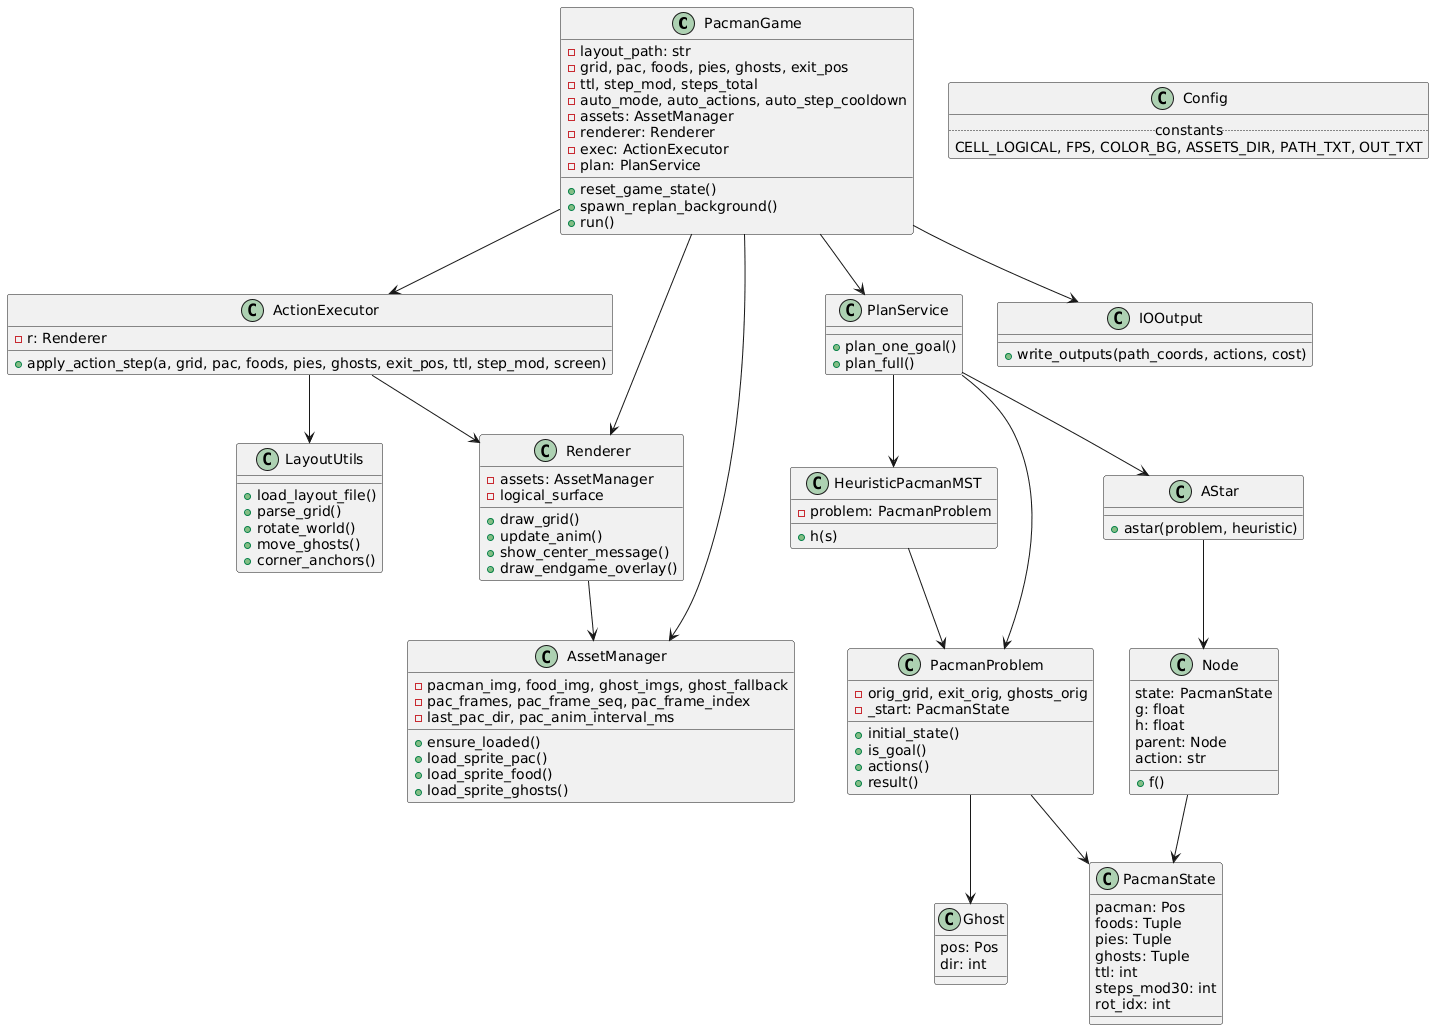

The diagram above was rendered by PlantUML. Its source (embedded in the PNG):
@startuml
' =================== GUI + Logic =====================

class PacmanGame {
  - layout_path: str
  - grid, pac, foods, pies, ghosts, exit_pos
  - ttl, step_mod, steps_total
  - auto_mode, auto_actions, auto_step_cooldown
  - assets: AssetManager
  - renderer: Renderer
  - exec: ActionExecutor
  - plan: PlanService
  + reset_game_state()
  + spawn_replan_background()
  + run()
}

class ActionExecutor {
  - r: Renderer
  + apply_action_step(a, grid, pac, foods, pies, ghosts, exit_pos, ttl, step_mod, screen)
}

class AssetManager {
  - pacman_img, food_img, ghost_imgs, ghost_fallback
  - pac_frames, pac_frame_seq, pac_frame_index
  - last_pac_dir, pac_anim_interval_ms
  + ensure_loaded()
  + load_sprite_pac()
  + load_sprite_food()
  + load_sprite_ghosts()
}

class Renderer {
  - assets: AssetManager
  - logical_surface
  + draw_grid()
  + update_anim()
  + show_center_message()
  + draw_endgame_overlay()
}

class PlanService {
  + plan_one_goal()
  + plan_full()
}

class Config {
  .. constants ..
  CELL_LOGICAL, FPS, COLOR_BG, ASSETS_DIR, PATH_TXT, OUT_TXT
}

class LayoutUtils {
  + load_layout_file()
  + parse_grid()
  + rotate_world()
  + move_ghosts()
  + corner_anchors()
}

class IOOutput {
  + write_outputs(path_coords, actions, cost)
}

class HeuristicPacmanMST {
  - problem: PacmanProblem
  + h(s)
}

class PacmanProblem {
  - orig_grid, exit_orig, ghosts_orig
  - _start: PacmanState
  + initial_state()
  + is_goal()
  + actions()
  + result()
}

class PacmanState {
  pacman: Pos
  foods: Tuple
  pies: Tuple
  ghosts: Tuple
  ttl: int
  steps_mod30: int
  rot_idx: int
}

class Ghost {
  pos: Pos
  dir: int
}

class Node {
  state: PacmanState
  g: float
  h: float
  parent: Node
  action: str
  + f()
}

class AStar {
  + astar(problem, heuristic)
}

' =================== Relationships =====================

PacmanGame --> ActionExecutor
PacmanGame --> Renderer
PacmanGame --> AssetManager
PacmanGame --> PlanService
PacmanGame --> IOOutput

ActionExecutor --> Renderer
ActionExecutor --> LayoutUtils

Renderer --> AssetManager
PlanService --> PacmanProblem
PlanService --> HeuristicPacmanMST
PlanService --> AStar

PacmanProblem --> PacmanState
PacmanProblem --> Ghost
HeuristicPacmanMST --> PacmanProblem
AStar --> Node
Node --> PacmanState
@enduml